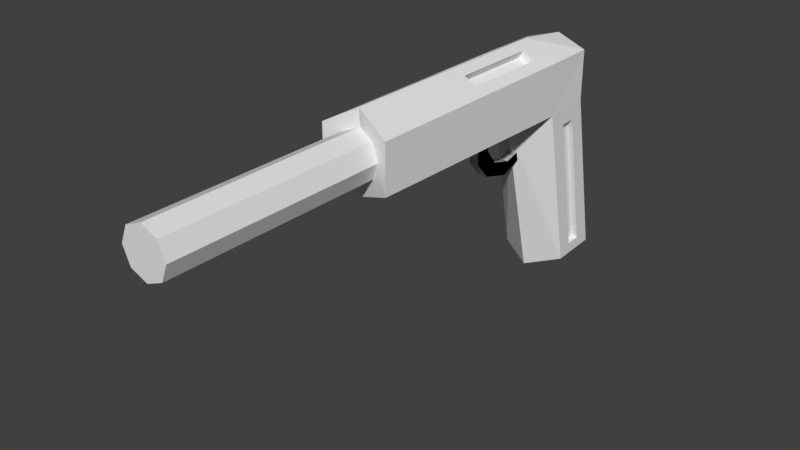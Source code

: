 # Source: gun_s.blend  (saved by Blender 2.79.0; exported with 4.5.12 LTS)
import bpy
from mathutils import Matrix  # noqa: F401  (used for matrix-valued properties, if any)

bpy.ops.wm.read_factory_settings(use_empty=True)
scene = bpy.context.scene
scene.name = 'Scene'

# ---- collections
col_collection_1 = bpy.data.collections.new('Collection 1'); scene.collection.children.link(col_collection_1)

# ---- materials (node trees are filled in below, after node groups)
mat_material = bpy.data.materials.new('Material')
mat_material.alpha_threshold = 0.0
mat_material.roughness = 0.5
mat_material.line_color = (0.0, 0.0, 0.0, 1.0)

# ---- material node trees

# ---- world
world_world = bpy.data.worlds.new('World'); scene.world = world_world
world_world.color = (0.05088, 0.05088, 0.05088)
world_world.use_sun_shadow = False
world_world.sun_shadow_jitter_overblur = 0.0
world_world.cycles.sampling_method = 'MANUAL'

# ---- meshes
me_cube = bpy.data.meshes.new('Cube')
me_cube.from_pydata([(0.2324, 1.438, -0.7988), (0.2324, 1.098, -0.8164), (0.2324, 1.204, 0.3643), (0.2324, 0.8581, 0.3476), (0.2259, 1.213, 0.7108), (0.2324, 0.8532, 0.7108), (0.2324, -0.823, 0.3772), (0.2324, -0.823, 0.7108), (-2.98e-08, 0.9806, -0.8869), (0.0, 1.431, -0.8212), (2.636e-06, -0.5658, 0.7197), (0.0, -2.28, 0.7197), (0.1147, -0.5658, 0.6722), (0.1147, -2.28, 0.6722), (0.1622, -0.5658, 0.5575), (0.1622, -2.28, 0.5575), (0.1147, -0.5658, 0.4428), (0.1147, -2.28, 0.4428), (2.636e-06, -0.5658, 0.3953), (0.0, -2.28, 0.3953), (0.0, 1.243, 0.4298), (0.0, 0.6929, 0.2644), (0.0, 1.247, 0.7789), (0.0, 0.8532, 0.8328), (0.0, -0.772, 0.8377), (0.0, -0.7448, 0.2834), (0.1594, 0.7175, 0.7507), (0.1594, 0.09497, 0.7507), (0.07306, 0.09497, 0.7978), (0.07306, 0.7175, 0.7978), (0.1312, 0.7175, 0.6991), (0.1312, 0.09497, 0.6991), (0.04488, 0.09497, 0.7462), (0.04488, 0.7175, 0.7462), (0.2324, 1.303, -0.7274), (0.2324, 1.198, -0.7354), (0.2324, 1.115, 0.2489), (0.2324, 1.005, 0.2426), (0.1913, 1.303, -0.7274), (0.1913, 1.198, -0.7354), (0.1913, 1.115, 0.2489), (0.1913, 1.005, 0.2426), (-0.03271, 0.4248, 0.006088), (-0.03271, 0.3203, 0.1214), (-0.03271, 0.5083, 0.08101), (-0.03271, 0.4256, 0.1859), (0.03271, 0.4248, 0.006088), (0.03271, 0.3203, 0.1214), (0.03271, 0.5083, 0.08101), (0.03271, 0.4256, 0.1859), (-0.03271, 0.623, -0.05096), (-0.03271, 0.6584, 0.03927), (0.03271, 0.623, -0.05096), (0.03271, 0.6584, 0.03927), (-0.03271, 0.7908, 0.01093), (-0.03271, 0.8458, 0.09073), (0.03271, 0.7908, 0.01093), (0.03271, 0.8458, 0.09073), (-0.03271, 0.3215, 0.3638), (-0.03271, 0.458, 0.3554), (0.03271, 0.3215, 0.3638), (0.03271, 0.458, 0.3554)], [], [(2, 3, 37, 36), (3, 2, 4, 5), (24, 25, 6, 7), (3, 5, 7, 6), (21, 3, 6, 25), (27, 26, 30, 31), (1, 3, 21, 8), (10, 11, 13, 12), (29, 28, 32, 33), (2, 0, 9, 20), (12, 13, 15, 14), (5, 23, 29, 26), (4, 22, 23, 5), (14, 15, 17, 16), (24, 7, 27, 28), (2, 20, 22, 4), (16, 17, 19, 18), (23, 24, 28, 29), (26, 29, 33, 30), (7, 5, 26, 27), (30, 33, 32, 31), (0, 1, 8, 9), (28, 27, 31, 32), (36, 37, 41, 40), (3, 1, 35, 37), (0, 2, 36, 34), (1, 0, 34, 35), (38, 40, 41, 39), (34, 36, 40, 38), (37, 35, 39, 41), (35, 34, 38, 39), (13, 11, 19, 17, 15), (42, 43, 45, 44), (44, 45, 49, 48), (48, 49, 47, 46), (46, 47, 43, 42), (44, 48, 53, 51), (45, 43, 58, 59), (52, 50, 54, 56), (42, 44, 51, 50), (48, 46, 52, 53), (46, 42, 50, 52), (55, 57, 56, 54), (51, 53, 57, 55), (53, 52, 56, 57), (50, 51, 55, 54), (61, 59, 58, 60), (43, 47, 60, 58), (49, 45, 59, 61), (47, 49, 61, 60)])
me_cube.materials.append(mat_material)
me_cube.use_remesh_preserve_volume = False
me_cube.use_remesh_preserve_attributes = False
me_cube.use_mirror_vertex_groups = False
me_cube.update()

# ---- objects
ob_cube = bpy.data.objects.new('Cube', me_cube)

# ---- transforms, parenting, visibility, modifiers, constraints
ob_cube.location = (0.0, 0.0, 0.0)
ob_cube.lock_rotations_4d = False
ob_cube.empty_display_type = 'ARROWS'
ob_cube.lineart.crease_threshold = 0.0
_m = ob_cube.modifiers.new('Mirror', 'MIRROR')
_m.use_clip = True

# ---- collection membership
col_collection_1.objects.link(ob_cube)

# ---- scene / render settings (as saved in the file)
scene.frame_start = 1; scene.frame_end = 250; scene.frame_set(1)
scene.render.engine = 'CYCLES'
scene.render.resolution_percentage = 50
scene.render.dither_intensity = 0.0
scene.cycles.use_denoising = False
scene.cycles.samples = 128
scene.cycles.sampling_pattern = 'TABULATED_SOBOL'
scene.cycles.use_adaptive_sampling = False
scene.cycles.use_light_tree = False
scene.cycles.blur_glossy = 0.0
scene.cycles.sample_clamp_indirect = 0.0
scene.view_settings.view_transform = 'Standard'
bpy.context.view_layer.update()

# ---- added for rendering (the .blend has no active camera and no usable light): camera, sun
cam_auto = bpy.data.cameras.new('AutoCamera')
cam_auto.lens = 50.0
cam_auto.sensor_width = 36.0
cam_auto.clip_end = 1000.0
ob_auto_camera = bpy.data.objects.new('AutoCamera', cam_auto)
scene.collection.objects.link(ob_auto_camera)
ob_auto_camera.location = (3.81672, -5.0008, 3.02876)
ob_auto_camera.rotation_euler = (1.09748, -7.21219e-08, 0.694738)
scene.camera = ob_auto_camera
light_auto_sun = bpy.data.lights.new('AutoSun', 'SUN')
light_auto_sun.energy = 3.0
light_auto_sun.angle = 0.0523599
ob_auto_sun = bpy.data.objects.new('AutoSun', light_auto_sun)
scene.collection.objects.link(ob_auto_sun)
ob_auto_sun.rotation_euler = (0.872665, 0.174533, 0.523599)
bpy.context.view_layer.update()
